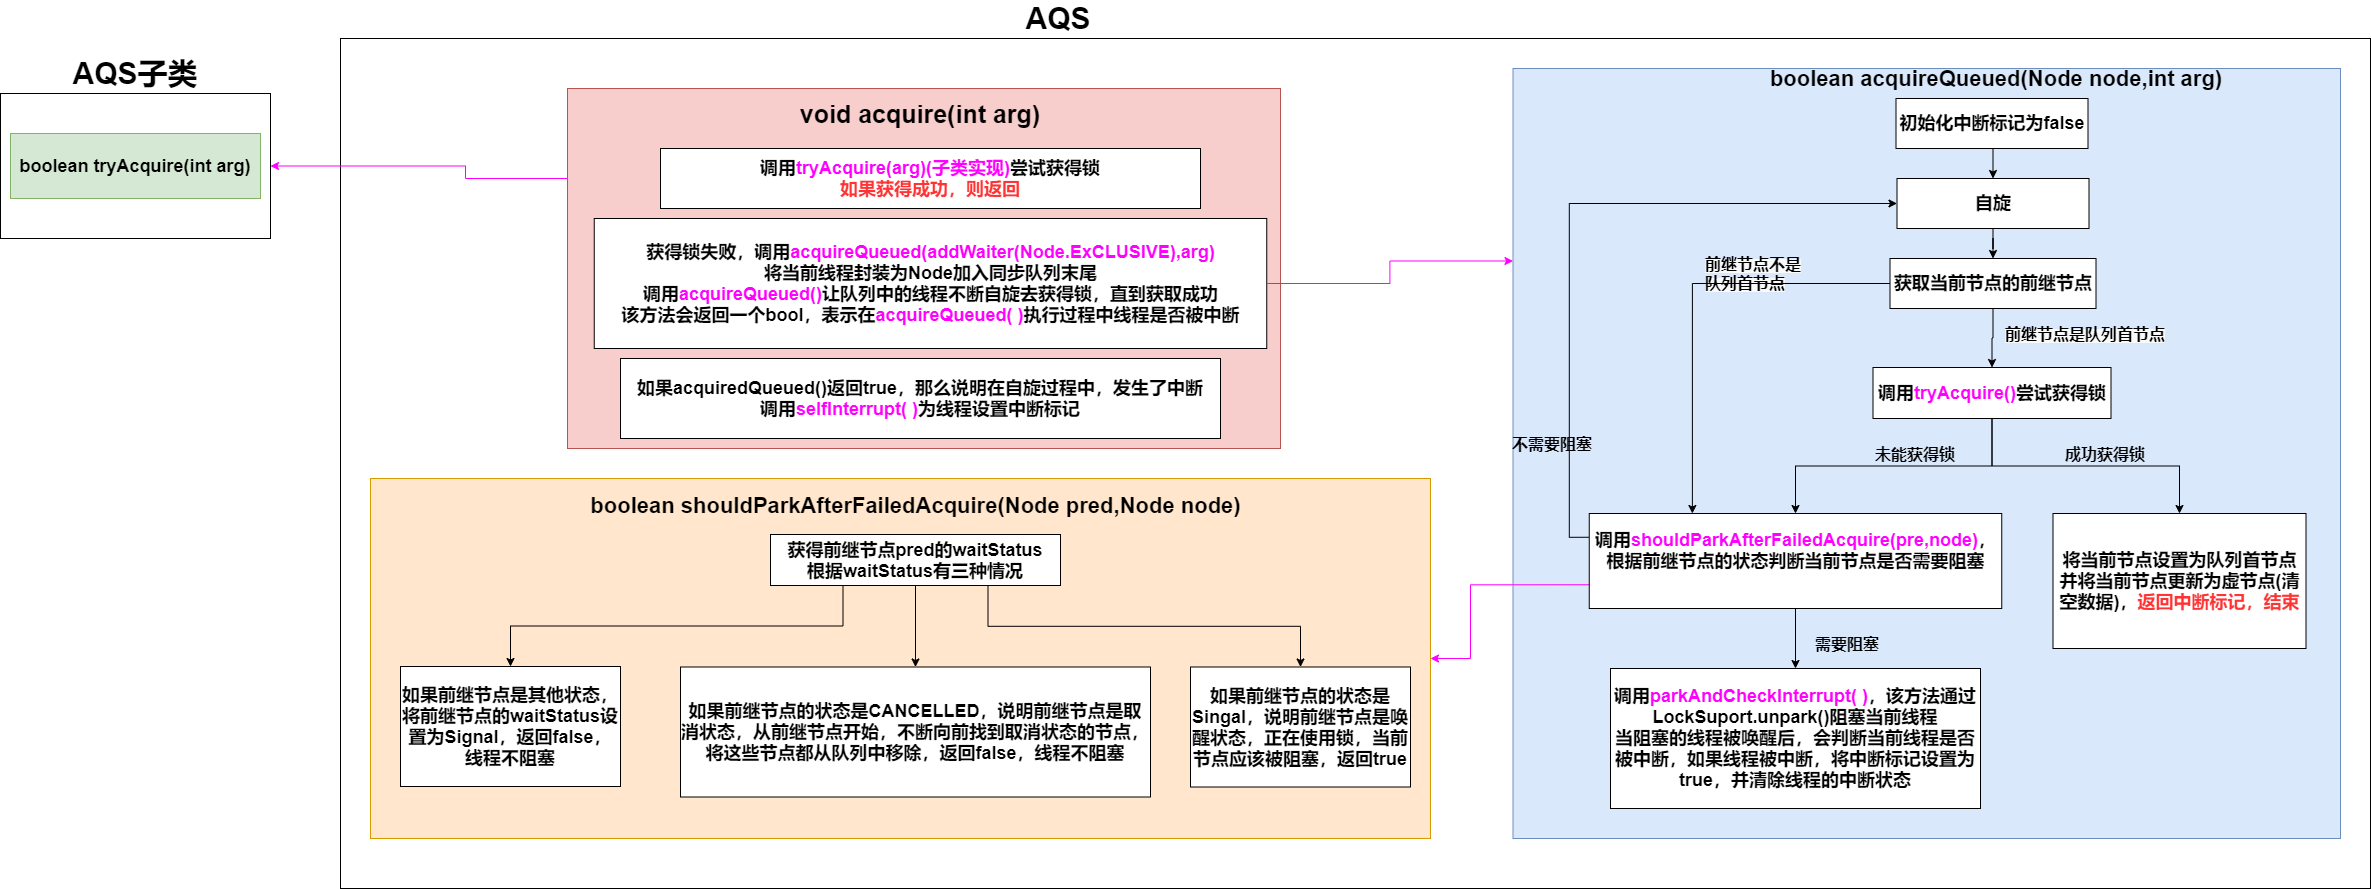

The diagram above was exported from draw.io. Its source (the exported page's mxGraphModel, read from the mxfile embedded in the PNG):
<mxGraphModel dx="1851" dy="592" grid="1" gridSize="10" guides="1" tooltips="1" connect="1" arrows="1" fold="1" page="1" pageScale="1" pageWidth="827" pageHeight="1169" math="0" shadow="0">
  <root>
    <mxCell id="0" />
    <mxCell id="1" parent="0" />
    <mxCell id="Os8C2CF0_vJX3A5Ci7vT-1" value="" style="rounded=0;whiteSpace=wrap;html=1;" parent="1" vertex="1">
      <mxGeometry x="-110" y="50" width="2030" height="850" as="geometry" />
    </mxCell>
    <mxCell id="Os8C2CF0_vJX3A5Ci7vT-2" value="&lt;b&gt;&lt;font style=&quot;font-size: 30px&quot;&gt;AQS&lt;/font&gt;&lt;/b&gt;" style="text;html=1;strokeColor=none;fillColor=none;align=center;verticalAlign=middle;whiteSpace=wrap;rounded=0;" parent="1" vertex="1">
      <mxGeometry x="588" y="20" width="40" height="20" as="geometry" />
    </mxCell>
    <mxCell id="W6WwbEeeqGbgFs5leOJw-27" style="edgeStyle=orthogonalEdgeStyle;rounded=0;orthogonalLoop=1;jettySize=auto;html=1;exitX=0;exitY=0.5;exitDx=0;exitDy=0;fillColor=#0050ef;strokeColor=#FF00FF;" parent="1" source="Os8C2CF0_vJX3A5Ci7vT-8" target="Os8C2CF0_vJX3A5Ci7vT-44" edge="1">
      <mxGeometry relative="1" as="geometry" />
    </mxCell>
    <mxCell id="W6WwbEeeqGbgFs5leOJw-42" value="" style="group" parent="1" vertex="1" connectable="0">
      <mxGeometry x="-80" y="490" width="1060" height="360" as="geometry" />
    </mxCell>
    <mxCell id="W6WwbEeeqGbgFs5leOJw-32" value="" style="rounded=0;whiteSpace=wrap;html=1;fillColor=#ffe6cc;strokeColor=#d79b00;" parent="W6WwbEeeqGbgFs5leOJw-42" vertex="1">
      <mxGeometry width="1060" height="360" as="geometry" />
    </mxCell>
    <mxCell id="W6WwbEeeqGbgFs5leOJw-33" value="&lt;b&gt;&lt;font style=&quot;font-size: 22px&quot;&gt;boolean shouldParkAfterFailedAcquire(Node pred,Node node)&lt;/font&gt;&lt;/b&gt;" style="text;html=1;strokeColor=none;fillColor=none;align=center;verticalAlign=middle;whiteSpace=wrap;rounded=0;" parent="W6WwbEeeqGbgFs5leOJw-42" vertex="1">
      <mxGeometry x="201.5" y="17" width="687" height="20" as="geometry" />
    </mxCell>
    <mxCell id="W6WwbEeeqGbgFs5leOJw-34" value="&lt;span style=&quot;font-size: 18px&quot;&gt;&lt;b&gt;获得前继节点pred的waitStatus&lt;br&gt;根据waitStatus有三种情况&lt;br&gt;&lt;/b&gt;&lt;/span&gt;" style="rounded=0;whiteSpace=wrap;html=1;" parent="W6WwbEeeqGbgFs5leOJw-42" vertex="1">
      <mxGeometry x="400" y="56" width="290" height="51" as="geometry" />
    </mxCell>
    <mxCell id="W6WwbEeeqGbgFs5leOJw-35" value="&lt;span style=&quot;font-size: 18px&quot;&gt;&lt;b&gt;如果前继节点的状态是Singal，说明前继节点是唤醒状态，正在使用锁，当前节点应该被阻塞，返回true&lt;/b&gt;&lt;/span&gt;" style="rounded=0;whiteSpace=wrap;html=1;" parent="W6WwbEeeqGbgFs5leOJw-42" vertex="1">
      <mxGeometry x="820" y="188.5" width="220" height="120" as="geometry" />
    </mxCell>
    <mxCell id="W6WwbEeeqGbgFs5leOJw-36" style="edgeStyle=orthogonalEdgeStyle;rounded=0;orthogonalLoop=1;jettySize=auto;html=1;exitX=0.75;exitY=1;exitDx=0;exitDy=0;entryX=0.5;entryY=0;entryDx=0;entryDy=0;" parent="W6WwbEeeqGbgFs5leOJw-42" source="W6WwbEeeqGbgFs5leOJw-34" target="W6WwbEeeqGbgFs5leOJw-35" edge="1">
      <mxGeometry relative="1" as="geometry" />
    </mxCell>
    <mxCell id="W6WwbEeeqGbgFs5leOJw-38" value="&lt;span style=&quot;font-size: 18px&quot;&gt;&lt;b&gt;如果前继节点的状态是CANCELLED，说明前继节点是取消状态，从前继节点开始，不断向前找到取消状态的节点，将这些节点都从队列中移除，返回false，线程不阻塞&lt;/b&gt;&lt;/span&gt;" style="rounded=0;whiteSpace=wrap;html=1;" parent="W6WwbEeeqGbgFs5leOJw-42" vertex="1">
      <mxGeometry x="310" y="188.5" width="470" height="130" as="geometry" />
    </mxCell>
    <mxCell id="W6WwbEeeqGbgFs5leOJw-40" style="edgeStyle=orthogonalEdgeStyle;rounded=0;orthogonalLoop=1;jettySize=auto;html=1;exitX=0.5;exitY=1;exitDx=0;exitDy=0;entryX=0.5;entryY=0;entryDx=0;entryDy=0;" parent="W6WwbEeeqGbgFs5leOJw-42" source="W6WwbEeeqGbgFs5leOJw-34" target="W6WwbEeeqGbgFs5leOJw-38" edge="1">
      <mxGeometry relative="1" as="geometry" />
    </mxCell>
    <mxCell id="W6WwbEeeqGbgFs5leOJw-39" value="&lt;span style=&quot;font-size: 18px&quot;&gt;&lt;b&gt;如果前继节点是其他状态，将前继节点的waitStatus设置为Signal，返回false，&lt;/b&gt;&lt;/span&gt;&lt;b style=&quot;font-size: 18px&quot;&gt;线程不阻塞&lt;/b&gt;" style="rounded=0;whiteSpace=wrap;html=1;" parent="W6WwbEeeqGbgFs5leOJw-42" vertex="1">
      <mxGeometry x="30" y="188" width="220" height="120" as="geometry" />
    </mxCell>
    <mxCell id="W6WwbEeeqGbgFs5leOJw-41" style="edgeStyle=orthogonalEdgeStyle;rounded=0;orthogonalLoop=1;jettySize=auto;html=1;exitX=0.25;exitY=1;exitDx=0;exitDy=0;entryX=0.5;entryY=0;entryDx=0;entryDy=0;" parent="W6WwbEeeqGbgFs5leOJw-42" source="W6WwbEeeqGbgFs5leOJw-34" target="W6WwbEeeqGbgFs5leOJw-39" edge="1">
      <mxGeometry relative="1" as="geometry" />
    </mxCell>
    <mxCell id="W6WwbEeeqGbgFs5leOJw-44" value="" style="group" parent="1" vertex="1" connectable="0">
      <mxGeometry x="-450" y="80" width="270" height="170" as="geometry" />
    </mxCell>
    <mxCell id="Os8C2CF0_vJX3A5Ci7vT-44" value="" style="rounded=0;whiteSpace=wrap;html=1;" parent="W6WwbEeeqGbgFs5leOJw-44" vertex="1">
      <mxGeometry y="25" width="270" height="145" as="geometry" />
    </mxCell>
    <mxCell id="Os8C2CF0_vJX3A5Ci7vT-45" value="&lt;b&gt;&lt;font style=&quot;font-size: 30px&quot;&gt;AQS子类&lt;/font&gt;&lt;/b&gt;" style="text;html=1;strokeColor=none;fillColor=none;align=center;verticalAlign=middle;whiteSpace=wrap;rounded=0;" parent="W6WwbEeeqGbgFs5leOJw-44" vertex="1">
      <mxGeometry x="65" width="140" height="10" as="geometry" />
    </mxCell>
    <mxCell id="Os8C2CF0_vJX3A5Ci7vT-46" value="&lt;b&gt;&lt;font style=&quot;font-size: 18px&quot;&gt;boolean tryAcquire(int arg)&lt;/font&gt;&lt;/b&gt;" style="rounded=0;whiteSpace=wrap;html=1;fillColor=#d5e8d4;strokeColor=#82b366;" parent="W6WwbEeeqGbgFs5leOJw-44" vertex="1">
      <mxGeometry x="10" y="65" width="250" height="65" as="geometry" />
    </mxCell>
    <mxCell id="W6WwbEeeqGbgFs5leOJw-23" value="" style="rounded=0;whiteSpace=wrap;html=1;fillColor=#dae8fc;strokeColor=#6c8ebf;" parent="1" vertex="1">
      <mxGeometry x="1062.5" y="80" width="827.5" height="770" as="geometry" />
    </mxCell>
    <mxCell id="Os8C2CF0_vJX3A5Ci7vT-18" value="&lt;b&gt;&lt;font style=&quot;font-size: 22px&quot;&gt;&amp;nbsp;boolean acquireQueued(Node node,int arg)&lt;/font&gt;&lt;/b&gt;" style="text;html=1;strokeColor=none;fillColor=none;align=center;verticalAlign=middle;whiteSpace=wrap;rounded=0;" parent="1" vertex="1">
      <mxGeometry x="1300.5" y="80" width="484" height="20" as="geometry" />
    </mxCell>
    <mxCell id="W6WwbEeeqGbgFs5leOJw-2" value="&lt;b&gt;&lt;font style=&quot;font-size: 18px&quot;&gt;获取当前节点的前继节点&lt;/font&gt;&lt;/b&gt;" style="rounded=0;whiteSpace=wrap;html=1;" parent="1" vertex="1">
      <mxGeometry x="1439.5" y="270" width="206" height="50" as="geometry" />
    </mxCell>
    <mxCell id="W6WwbEeeqGbgFs5leOJw-4" style="edgeStyle=orthogonalEdgeStyle;rounded=0;orthogonalLoop=1;jettySize=auto;html=1;exitX=0.5;exitY=1;exitDx=0;exitDy=0;" parent="1" source="W6WwbEeeqGbgFs5leOJw-3" target="W6WwbEeeqGbgFs5leOJw-2" edge="1">
      <mxGeometry x="1062.5" y="110" as="geometry" />
    </mxCell>
    <mxCell id="W6WwbEeeqGbgFs5leOJw-3" value="&lt;b&gt;&lt;font style=&quot;font-size: 18px&quot;&gt;自旋&lt;/font&gt;&lt;/b&gt;" style="rounded=0;whiteSpace=wrap;html=1;" parent="1" vertex="1">
      <mxGeometry x="1446.5" y="190" width="192" height="50" as="geometry" />
    </mxCell>
    <mxCell id="W6WwbEeeqGbgFs5leOJw-6" value="&lt;b style=&quot;color: rgb(0 , 0 , 0) ; font-family: &amp;#34;helvetica&amp;#34; ; font-size: 12px ; font-style: normal ; letter-spacing: normal ; text-align: center ; text-indent: 0px ; text-transform: none ; word-spacing: 0px ; background-color: rgb(248 , 249 , 250)&quot;&gt;&lt;font style=&quot;font-size: 16px&quot;&gt;前继节点不是队列首节点&lt;/font&gt;&lt;/b&gt;" style="text;whiteSpace=wrap;html=1;" parent="1" vertex="1">
      <mxGeometry x="1252.5" y="260" width="100" height="40" as="geometry" />
    </mxCell>
    <mxCell id="W6WwbEeeqGbgFs5leOJw-7" value="&lt;span style=&quot;font-size: 18px&quot;&gt;&lt;b&gt;调用&lt;font color=&quot;#ff00ff&quot; style=&quot;font-size: 18px&quot;&gt;tryAcquire()&lt;/font&gt;尝试获得锁&lt;/b&gt;&lt;/span&gt;" style="rounded=0;whiteSpace=wrap;html=1;" parent="1" vertex="1">
      <mxGeometry x="1422.5" y="379" width="238" height="51" as="geometry" />
    </mxCell>
    <mxCell id="W6WwbEeeqGbgFs5leOJw-8" style="edgeStyle=orthogonalEdgeStyle;rounded=0;orthogonalLoop=1;jettySize=auto;html=1;exitX=0.5;exitY=1;exitDx=0;exitDy=0;entryX=0.5;entryY=0;entryDx=0;entryDy=0;" parent="1" source="W6WwbEeeqGbgFs5leOJw-2" target="W6WwbEeeqGbgFs5leOJw-7" edge="1">
      <mxGeometry x="1062.5" y="110" as="geometry" />
    </mxCell>
    <mxCell id="W6WwbEeeqGbgFs5leOJw-9" value="&lt;b style=&quot;color: rgb(0 , 0 , 0) ; font-family: &amp;#34;helvetica&amp;#34; ; font-size: 12px ; font-style: normal ; letter-spacing: normal ; text-align: center ; text-indent: 0px ; text-transform: none ; word-spacing: 0px ; background-color: rgb(248 , 249 , 250)&quot;&gt;&lt;font style=&quot;font-size: 16px&quot;&gt;前继节点是队列首节点&lt;/font&gt;&lt;/b&gt;" style="text;whiteSpace=wrap;html=1;" parent="1" vertex="1">
      <mxGeometry x="1552.5" y="330" width="170" height="30" as="geometry" />
    </mxCell>
    <mxCell id="W6WwbEeeqGbgFs5leOJw-10" value="&lt;b style=&quot;font-size: 18px&quot;&gt;&lt;font style=&quot;font-size: 18px&quot;&gt;将当前节点设置为队列首节点&lt;br&gt;并将当前节点更新为虚节点(清空数据)，&lt;font color=&quot;#ff3333&quot;&gt;返回中断标记，结束&lt;/font&gt;&lt;br&gt;&lt;/font&gt;&lt;/b&gt;" style="rounded=0;whiteSpace=wrap;html=1;" parent="1" vertex="1">
      <mxGeometry x="1602.5" y="525" width="253" height="135" as="geometry" />
    </mxCell>
    <mxCell id="W6WwbEeeqGbgFs5leOJw-11" style="edgeStyle=orthogonalEdgeStyle;rounded=0;orthogonalLoop=1;jettySize=auto;html=1;exitX=0.5;exitY=1;exitDx=0;exitDy=0;entryX=0.5;entryY=0;entryDx=0;entryDy=0;" parent="1" source="W6WwbEeeqGbgFs5leOJw-7" target="W6WwbEeeqGbgFs5leOJw-10" edge="1">
      <mxGeometry x="1062.5" y="110" as="geometry" />
    </mxCell>
    <mxCell id="W6WwbEeeqGbgFs5leOJw-12" value="&lt;div style=&quot;text-align: center&quot;&gt;&lt;span style=&quot;font-size: 16px&quot;&gt;&lt;font face=&quot;helvetica&quot;&gt;&lt;b&gt;成功获得锁&lt;/b&gt;&lt;/font&gt;&lt;/span&gt;&lt;/div&gt;" style="text;whiteSpace=wrap;html=1;" parent="1" vertex="1">
      <mxGeometry x="1612.5" y="450" width="100" height="31" as="geometry" />
    </mxCell>
    <mxCell id="W6WwbEeeqGbgFs5leOJw-45" style="edgeStyle=orthogonalEdgeStyle;rounded=0;orthogonalLoop=1;jettySize=auto;html=1;exitX=0;exitY=0.25;exitDx=0;exitDy=0;entryX=0;entryY=0.5;entryDx=0;entryDy=0;" parent="1" source="W6WwbEeeqGbgFs5leOJw-13" target="W6WwbEeeqGbgFs5leOJw-3" edge="1">
      <mxGeometry relative="1" as="geometry" />
    </mxCell>
    <mxCell id="W6WwbEeeqGbgFs5leOJw-46" style="edgeStyle=orthogonalEdgeStyle;rounded=0;orthogonalLoop=1;jettySize=auto;html=1;exitX=0;exitY=0.75;exitDx=0;exitDy=0;strokeColor=#FF00FF;" parent="1" source="W6WwbEeeqGbgFs5leOJw-13" target="W6WwbEeeqGbgFs5leOJw-32" edge="1">
      <mxGeometry relative="1" as="geometry">
        <Array as="points">
          <mxPoint x="1020" y="596" />
          <mxPoint x="1020" y="670" />
        </Array>
      </mxGeometry>
    </mxCell>
    <mxCell id="W6WwbEeeqGbgFs5leOJw-13" value="&lt;b style=&quot;font-size: 18px&quot;&gt;&lt;font style=&quot;font-size: 18px&quot;&gt;调用&lt;font color=&quot;#ff00ff&quot; style=&quot;font-size: 18px&quot;&gt;shouldParkAfterFailedAcquire(pre,node)&lt;/font&gt;，根据前继节点的状态判断当前节点是否需要阻塞&lt;br&gt;&lt;br&gt;&lt;/font&gt;&lt;/b&gt;" style="rounded=0;whiteSpace=wrap;html=1;" parent="1" vertex="1">
      <mxGeometry x="1138.75" y="525" width="412.5" height="95" as="geometry" />
    </mxCell>
    <mxCell id="W6WwbEeeqGbgFs5leOJw-37" style="edgeStyle=orthogonalEdgeStyle;rounded=0;orthogonalLoop=1;jettySize=auto;html=1;exitX=0;exitY=0.5;exitDx=0;exitDy=0;entryX=0.25;entryY=0;entryDx=0;entryDy=0;" parent="1" source="W6WwbEeeqGbgFs5leOJw-2" target="W6WwbEeeqGbgFs5leOJw-13" edge="1">
      <mxGeometry x="1060" y="110" as="geometry" />
    </mxCell>
    <mxCell id="W6WwbEeeqGbgFs5leOJw-18" style="edgeStyle=orthogonalEdgeStyle;rounded=0;orthogonalLoop=1;jettySize=auto;html=1;exitX=0.5;exitY=1;exitDx=0;exitDy=0;entryX=0.5;entryY=0;entryDx=0;entryDy=0;" parent="1" source="W6WwbEeeqGbgFs5leOJw-7" target="W6WwbEeeqGbgFs5leOJw-13" edge="1">
      <mxGeometry x="1062.5" y="110" as="geometry" />
    </mxCell>
    <mxCell id="W6WwbEeeqGbgFs5leOJw-17" value="&lt;div style=&quot;text-align: center&quot;&gt;&lt;span style=&quot;font-size: 16px&quot;&gt;&lt;font face=&quot;helvetica&quot;&gt;&lt;b&gt;不需要阻塞&lt;/b&gt;&lt;/font&gt;&lt;/span&gt;&lt;/div&gt;" style="text;whiteSpace=wrap;html=1;" parent="1" vertex="1">
      <mxGeometry x="1060" y="440" width="100" height="31" as="geometry" />
    </mxCell>
    <mxCell id="W6WwbEeeqGbgFs5leOJw-19" value="&lt;div style=&quot;text-align: center&quot;&gt;&lt;span style=&quot;font-size: 16px&quot;&gt;&lt;font face=&quot;helvetica&quot;&gt;&lt;b&gt;未能获得锁&lt;/b&gt;&lt;/font&gt;&lt;/span&gt;&lt;/div&gt;" style="text;whiteSpace=wrap;html=1;" parent="1" vertex="1">
      <mxGeometry x="1422.5" y="450" width="100" height="31" as="geometry" />
    </mxCell>
    <mxCell id="W6WwbEeeqGbgFs5leOJw-20" value="&lt;b style=&quot;font-size: 18px&quot;&gt;&lt;font style=&quot;font-size: 18px&quot;&gt;调用&lt;font color=&quot;#ff00ff&quot; style=&quot;font-size: 18px&quot;&gt;parkAndCheckInterrupt( )&lt;/font&gt;，该方法通过LockSuport.unpark()阻塞当前线程&lt;br&gt;当阻塞的线程被唤醒后，会判断当前线程是否被中断，如果线程被中断，将中断标记设置为true，并清除线程的中断状态&lt;br&gt;&lt;/font&gt;&lt;/b&gt;" style="rounded=0;whiteSpace=wrap;html=1;" parent="1" vertex="1">
      <mxGeometry x="1160" y="680" width="370" height="140" as="geometry" />
    </mxCell>
    <mxCell id="W6WwbEeeqGbgFs5leOJw-21" style="edgeStyle=orthogonalEdgeStyle;rounded=0;orthogonalLoop=1;jettySize=auto;html=1;exitX=0.5;exitY=1;exitDx=0;exitDy=0;entryX=0.5;entryY=0;entryDx=0;entryDy=0;" parent="1" source="W6WwbEeeqGbgFs5leOJw-13" target="W6WwbEeeqGbgFs5leOJw-20" edge="1">
      <mxGeometry x="1062.5" y="110" as="geometry" />
    </mxCell>
    <mxCell id="W6WwbEeeqGbgFs5leOJw-22" value="&lt;div style=&quot;text-align: center&quot;&gt;&lt;span style=&quot;font-size: 16px&quot;&gt;&lt;font face=&quot;helvetica&quot;&gt;&lt;b&gt;需要阻塞&lt;/b&gt;&lt;/font&gt;&lt;/span&gt;&lt;/div&gt;" style="text;whiteSpace=wrap;html=1;" parent="1" vertex="1">
      <mxGeometry x="1362.5" y="640" width="100" height="31" as="geometry" />
    </mxCell>
    <mxCell id="W6WwbEeeqGbgFs5leOJw-28" value="" style="group" parent="1" vertex="1" connectable="0">
      <mxGeometry x="160" y="100" width="710" height="360" as="geometry" />
    </mxCell>
    <mxCell id="Os8C2CF0_vJX3A5Ci7vT-3" value="" style="rounded=0;whiteSpace=wrap;html=1;fillColor=#f8cecc;strokeColor=#b85450;" parent="W6WwbEeeqGbgFs5leOJw-28" vertex="1">
      <mxGeometry x="-43" width="713" height="360" as="geometry" />
    </mxCell>
    <mxCell id="Os8C2CF0_vJX3A5Ci7vT-7" value="&lt;b&gt;&lt;font style=&quot;font-size: 25px&quot;&gt;void acquire(int arg)&lt;/font&gt;&lt;/b&gt;" style="text;html=1;strokeColor=none;fillColor=none;align=center;verticalAlign=middle;whiteSpace=wrap;rounded=0;" parent="W6WwbEeeqGbgFs5leOJw-28" vertex="1">
      <mxGeometry x="140" y="15" width="340" height="20" as="geometry" />
    </mxCell>
    <mxCell id="Os8C2CF0_vJX3A5Ci7vT-8" value="&lt;b style=&quot;font-size: 18px&quot;&gt;调用&lt;font color=&quot;#ff00ff&quot; style=&quot;font-size: 18px&quot;&gt;tryAcquire(arg)(子类实现)&lt;/font&gt;尝试获得锁&lt;br&gt;&lt;font color=&quot;#ff3333&quot; style=&quot;font-size: 18px&quot;&gt;如果获得成功，&lt;font style=&quot;font-size: 18px&quot;&gt;则返回&lt;/font&gt;&lt;/font&gt;&lt;/b&gt;" style="rounded=0;whiteSpace=wrap;html=1;" parent="W6WwbEeeqGbgFs5leOJw-28" vertex="1">
      <mxGeometry x="50" y="60" width="540" height="60" as="geometry" />
    </mxCell>
    <mxCell id="Os8C2CF0_vJX3A5Ci7vT-10" value="&lt;b style=&quot;font-size: 18px&quot;&gt;&lt;font style=&quot;font-size: 18px&quot;&gt;获得锁失败，调用&lt;font color=&quot;#ff00ff&quot; style=&quot;font-size: 18px&quot;&gt;acquireQueued(addWaiter(Node.ExCLUSIVE),arg)&lt;/font&gt;&lt;br&gt;将当前线程封装为Node加入同步队列末尾&lt;br&gt;&lt;/font&gt;&lt;/b&gt;&lt;b style=&quot;font-size: 18px&quot;&gt;调用&lt;font color=&quot;#ff00ff&quot;&gt;acquireQueued()&lt;/font&gt;让队列中的线程不断自旋去获得锁，直到获取成功&lt;br&gt;&lt;/b&gt;&lt;b style=&quot;font-size: 18px&quot;&gt;&lt;font style=&quot;font-size: 18px&quot;&gt;该方法会返回一个bool，表示在&lt;font color=&quot;#ff00ff&quot;&gt;acquireQueued( )&lt;/font&gt;执行过程中线程是否被中断&lt;br&gt;&lt;/font&gt;&lt;/b&gt;" style="rounded=0;whiteSpace=wrap;html=1;" parent="W6WwbEeeqGbgFs5leOJw-28" vertex="1">
      <mxGeometry x="-16.25" y="130" width="672.5" height="130" as="geometry" />
    </mxCell>
    <mxCell id="sFXG3djkWYlGQ1Alz2Lz-1" value="&lt;b style=&quot;font-size: 18px&quot;&gt;如果acquiredQueued()返回true，那么说明在自旋过程中，发生了中断&lt;br&gt;调用&lt;font color=&quot;#ff00ff&quot;&gt;selfInterrupt( )&lt;/font&gt;为线程设置中断标记&lt;br&gt;&lt;/b&gt;" style="rounded=0;whiteSpace=wrap;html=1;" parent="W6WwbEeeqGbgFs5leOJw-28" vertex="1">
      <mxGeometry x="10" y="270" width="600" height="80" as="geometry" />
    </mxCell>
    <mxCell id="sFXG3djkWYlGQ1Alz2Lz-2" style="edgeStyle=orthogonalEdgeStyle;rounded=0;orthogonalLoop=1;jettySize=auto;html=1;exitX=1;exitY=0.5;exitDx=0;exitDy=0;entryX=0;entryY=0.25;entryDx=0;entryDy=0;strokeColor=#FF00FF;" parent="1" source="Os8C2CF0_vJX3A5Ci7vT-10" target="W6WwbEeeqGbgFs5leOJw-23" edge="1">
      <mxGeometry relative="1" as="geometry" />
    </mxCell>
    <mxCell id="sFXG3djkWYlGQ1Alz2Lz-4" style="edgeStyle=orthogonalEdgeStyle;rounded=0;orthogonalLoop=1;jettySize=auto;html=1;exitX=0.5;exitY=1;exitDx=0;exitDy=0;entryX=0.5;entryY=0;entryDx=0;entryDy=0;strokeColor=#000000;" parent="1" source="sFXG3djkWYlGQ1Alz2Lz-3" target="W6WwbEeeqGbgFs5leOJw-3" edge="1">
      <mxGeometry relative="1" as="geometry" />
    </mxCell>
    <mxCell id="sFXG3djkWYlGQ1Alz2Lz-3" value="&lt;b&gt;&lt;font style=&quot;font-size: 18px&quot;&gt;初始化中断标记为false&lt;/font&gt;&lt;/b&gt;" style="rounded=0;whiteSpace=wrap;html=1;" parent="1" vertex="1">
      <mxGeometry x="1445.5" y="110" width="192" height="50" as="geometry" />
    </mxCell>
  </root>
</mxGraphModel>